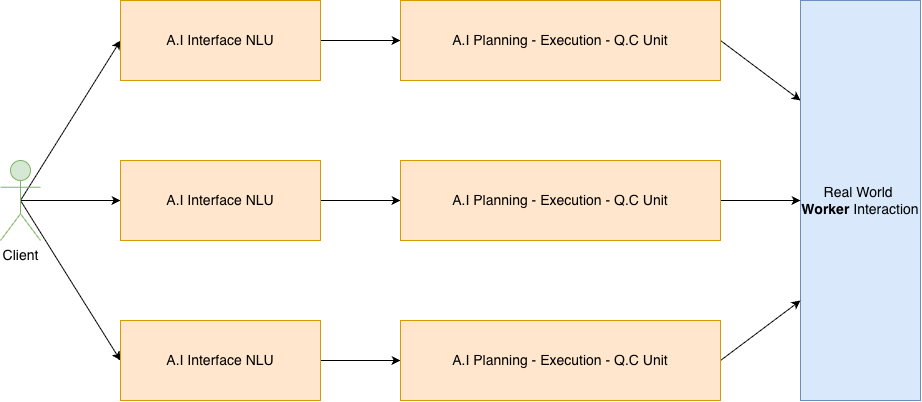

The diagram above was exported from draw.io. Its source (the exported page's mxGraphModel, read from the mxfile embedded in the PNG):
<mxGraphModel dx="1454" dy="1070" grid="1" gridSize="10" guides="1" tooltips="1" connect="1" arrows="1" fold="1" page="1" pageScale="1" pageWidth="1169" pageHeight="827" math="0" shadow="0">
  <root>
    <mxCell id="0" />
    <mxCell id="1" parent="0" />
    <mxCell id="VzMzg9iloVHVU5B6hApZ-1" style="rounded=0;orthogonalLoop=1;jettySize=auto;html=1;exitX=0.5;exitY=0.5;exitDx=0;exitDy=0;exitPerimeter=0;entryX=0;entryY=0.5;entryDx=0;entryDy=0;fontSize=14;" edge="1" parent="1" source="pCMDyh3CnNbbYwBRtzF_-1" target="S5yBePdjLNVW-WJDmPNK-2">
      <mxGeometry relative="1" as="geometry">
        <mxPoint x="240" y="170" as="targetPoint" />
      </mxGeometry>
    </mxCell>
    <mxCell id="eOTE6fa8EvO_nsscaHLy-1" style="edgeStyle=orthogonalEdgeStyle;rounded=0;orthogonalLoop=1;jettySize=auto;html=1;exitX=0.5;exitY=0.5;exitDx=0;exitDy=0;exitPerimeter=0;entryX=0;entryY=0.5;entryDx=0;entryDy=0;fontSize=14;" edge="1" parent="1" source="pCMDyh3CnNbbYwBRtzF_-1">
      <mxGeometry relative="1" as="geometry">
        <mxPoint x="240" y="440" as="targetPoint" />
      </mxGeometry>
    </mxCell>
    <mxCell id="eOTE6fa8EvO_nsscaHLy-2" style="rounded=0;orthogonalLoop=1;jettySize=auto;html=1;exitX=0.5;exitY=0.5;exitDx=0;exitDy=0;exitPerimeter=0;entryX=0;entryY=0.5;entryDx=0;entryDy=0;fontSize=14;" edge="1" parent="1" source="pCMDyh3CnNbbYwBRtzF_-1">
      <mxGeometry relative="1" as="geometry">
        <mxPoint x="240" y="600" as="targetPoint" />
      </mxGeometry>
    </mxCell>
    <mxCell id="pCMDyh3CnNbbYwBRtzF_-1" value="&lt;font&gt;Client&lt;/font&gt;" style="shape=umlActor;verticalLabelPosition=bottom;verticalAlign=top;html=1;outlineConnect=0;fillColor=#d5e8d4;strokeColor=#82b366;fontSize=14;" vertex="1" parent="1">
      <mxGeometry x="120" y="400" width="40" height="80" as="geometry" />
    </mxCell>
    <mxCell id="S5yBePdjLNVW-WJDmPNK-1" value="&lt;span&gt;Real World&amp;nbsp;&lt;br&gt;&lt;b&gt;Worker&lt;/b&gt;&amp;nbsp;&lt;/span&gt;&lt;span&gt;Interaction&lt;/span&gt;" style="rounded=0;whiteSpace=wrap;html=1;fillColor=#dae8fc;strokeColor=#6c8ebf;fontSize=14;" vertex="1" parent="1">
      <mxGeometry x="920" y="240" width="120" height="400" as="geometry" />
    </mxCell>
    <mxCell id="eOTE6fa8EvO_nsscaHLy-3" style="edgeStyle=orthogonalEdgeStyle;rounded=0;orthogonalLoop=1;jettySize=auto;html=1;exitX=1;exitY=0.5;exitDx=0;exitDy=0;entryX=0;entryY=0.5;entryDx=0;entryDy=0;fontSize=14;" edge="1" parent="1" source="S5yBePdjLNVW-WJDmPNK-2" target="S5yBePdjLNVW-WJDmPNK-3">
      <mxGeometry relative="1" as="geometry" />
    </mxCell>
    <mxCell id="S5yBePdjLNVW-WJDmPNK-2" value="&lt;span&gt;A.I Interface NLU&lt;/span&gt;" style="rounded=0;whiteSpace=wrap;html=1;fillColor=#ffe6cc;strokeColor=#d79b00;fontSize=14;" vertex="1" parent="1">
      <mxGeometry x="240" y="240" width="200" height="80" as="geometry" />
    </mxCell>
    <mxCell id="eOTE6fa8EvO_nsscaHLy-4" style="rounded=0;orthogonalLoop=1;jettySize=auto;html=1;exitX=1;exitY=0.5;exitDx=0;exitDy=0;entryX=0;entryY=0.25;entryDx=0;entryDy=0;" edge="1" parent="1" source="S5yBePdjLNVW-WJDmPNK-3" target="S5yBePdjLNVW-WJDmPNK-1">
      <mxGeometry relative="1" as="geometry" />
    </mxCell>
    <mxCell id="S5yBePdjLNVW-WJDmPNK-3" value="&lt;span&gt;A.I Planning - Execution - Q.C Unit&lt;/span&gt;" style="rounded=0;whiteSpace=wrap;html=1;fillColor=#ffe6cc;strokeColor=#d79b00;fontSize=14;" vertex="1" parent="1">
      <mxGeometry x="520" y="240" width="320" height="80" as="geometry" />
    </mxCell>
    <mxCell id="eOTE6fa8EvO_nsscaHLy-5" style="edgeStyle=orthogonalEdgeStyle;rounded=0;orthogonalLoop=1;jettySize=auto;html=1;exitX=1;exitY=0.5;exitDx=0;exitDy=0;entryX=0;entryY=0.5;entryDx=0;entryDy=0;" edge="1" parent="1" source="S5yBePdjLNVW-WJDmPNK-25" target="S5yBePdjLNVW-WJDmPNK-26">
      <mxGeometry relative="1" as="geometry" />
    </mxCell>
    <mxCell id="S5yBePdjLNVW-WJDmPNK-25" value="A.I Interface NLU" style="rounded=0;whiteSpace=wrap;html=1;fillColor=#ffe6cc;strokeColor=#d79b00;fontSize=14;" vertex="1" parent="1">
      <mxGeometry x="240" y="400" width="200" height="80" as="geometry" />
    </mxCell>
    <mxCell id="eOTE6fa8EvO_nsscaHLy-6" style="edgeStyle=orthogonalEdgeStyle;rounded=0;orthogonalLoop=1;jettySize=auto;html=1;exitX=1;exitY=0.5;exitDx=0;exitDy=0;entryX=0;entryY=0.5;entryDx=0;entryDy=0;" edge="1" parent="1" source="S5yBePdjLNVW-WJDmPNK-26" target="S5yBePdjLNVW-WJDmPNK-1">
      <mxGeometry relative="1" as="geometry" />
    </mxCell>
    <mxCell id="S5yBePdjLNVW-WJDmPNK-26" value="A.I Planning - Execution - Q.C Unit" style="rounded=0;whiteSpace=wrap;html=1;fillColor=#ffe6cc;strokeColor=#d79b00;fontSize=14;" vertex="1" parent="1">
      <mxGeometry x="520" y="400" width="320" height="80" as="geometry" />
    </mxCell>
    <mxCell id="eOTE6fa8EvO_nsscaHLy-7" style="edgeStyle=orthogonalEdgeStyle;rounded=0;orthogonalLoop=1;jettySize=auto;html=1;exitX=1;exitY=0.5;exitDx=0;exitDy=0;entryX=0;entryY=0.5;entryDx=0;entryDy=0;" edge="1" parent="1" source="S5yBePdjLNVW-WJDmPNK-31" target="S5yBePdjLNVW-WJDmPNK-32">
      <mxGeometry relative="1" as="geometry" />
    </mxCell>
    <mxCell id="S5yBePdjLNVW-WJDmPNK-31" value="A.I Interface NLU" style="rounded=0;whiteSpace=wrap;html=1;fillColor=#ffe6cc;strokeColor=#d79b00;fontSize=14;" vertex="1" parent="1">
      <mxGeometry x="240" y="560" width="200" height="80" as="geometry" />
    </mxCell>
    <mxCell id="eOTE6fa8EvO_nsscaHLy-8" style="rounded=0;orthogonalLoop=1;jettySize=auto;html=1;exitX=1;exitY=0.5;exitDx=0;exitDy=0;entryX=0;entryY=0.75;entryDx=0;entryDy=0;" edge="1" parent="1" source="S5yBePdjLNVW-WJDmPNK-32" target="S5yBePdjLNVW-WJDmPNK-1">
      <mxGeometry relative="1" as="geometry" />
    </mxCell>
    <mxCell id="S5yBePdjLNVW-WJDmPNK-32" value="A.I Planning - Execution - Q.C Unit" style="rounded=0;whiteSpace=wrap;html=1;fillColor=#ffe6cc;strokeColor=#d79b00;fontSize=14;" vertex="1" parent="1">
      <mxGeometry x="520" y="560" width="320" height="80" as="geometry" />
    </mxCell>
  </root>
</mxGraphModel>